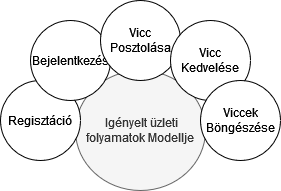

The diagram above was exported from draw.io. Its source (the exported page's mxGraphModel, read from the mxfile embedded in the PNG):
<mxGraphModel dx="700" dy="1477" grid="1" gridSize="10" guides="1" tooltips="1" connect="1" arrows="1" fold="1" page="1" pageScale="1" pageWidth="850" pageHeight="1100" math="0" shadow="0">
  <root>
    <mxCell id="0" />
    <mxCell id="1" parent="0" />
    <mxCell id="YlKYHxg7u8vh06ilXS9m-27" value="" style="group" vertex="1" connectable="0" parent="1">
      <mxGeometry x="180" y="-60" width="280" height="190" as="geometry" />
    </mxCell>
    <mxCell id="YlKYHxg7u8vh06ilXS9m-19" value="&amp;nbsp;Igényelt üzleti folyamatok Modellje" style="ellipse;whiteSpace=wrap;html=1;fillColor=#f5f5f5;fontColor=#333333;strokeColor=#666666;" vertex="1" parent="YlKYHxg7u8vh06ilXS9m-27">
      <mxGeometry x="75" y="70" width="130" height="120" as="geometry" />
    </mxCell>
    <mxCell id="YlKYHxg7u8vh06ilXS9m-20" value="&lt;font style=&quot;font-size: 12px;&quot;&gt;Regisztáció&lt;/font&gt;" style="ellipse;whiteSpace=wrap;html=1;aspect=fixed;" vertex="1" parent="YlKYHxg7u8vh06ilXS9m-27">
      <mxGeometry y="80" width="80" height="80" as="geometry" />
    </mxCell>
    <mxCell id="YlKYHxg7u8vh06ilXS9m-21" value="Bejelentkezés" style="ellipse;whiteSpace=wrap;html=1;aspect=fixed;" vertex="1" parent="YlKYHxg7u8vh06ilXS9m-27">
      <mxGeometry x="30" y="20" width="80" height="80" as="geometry" />
    </mxCell>
    <mxCell id="YlKYHxg7u8vh06ilXS9m-23" value="Vicc Posztolása" style="ellipse;whiteSpace=wrap;html=1;aspect=fixed;" vertex="1" parent="YlKYHxg7u8vh06ilXS9m-27">
      <mxGeometry x="100" width="80" height="80" as="geometry" />
    </mxCell>
    <mxCell id="YlKYHxg7u8vh06ilXS9m-24" value="Vicc Kedvelése" style="ellipse;whiteSpace=wrap;html=1;aspect=fixed;" vertex="1" parent="YlKYHxg7u8vh06ilXS9m-27">
      <mxGeometry x="170" y="20" width="80" height="80" as="geometry" />
    </mxCell>
    <mxCell id="YlKYHxg7u8vh06ilXS9m-25" value="Viccek Böngészése" style="ellipse;whiteSpace=wrap;html=1;aspect=fixed;" vertex="1" parent="YlKYHxg7u8vh06ilXS9m-27">
      <mxGeometry x="200" y="80" width="80" height="80" as="geometry" />
    </mxCell>
  </root>
</mxGraphModel>